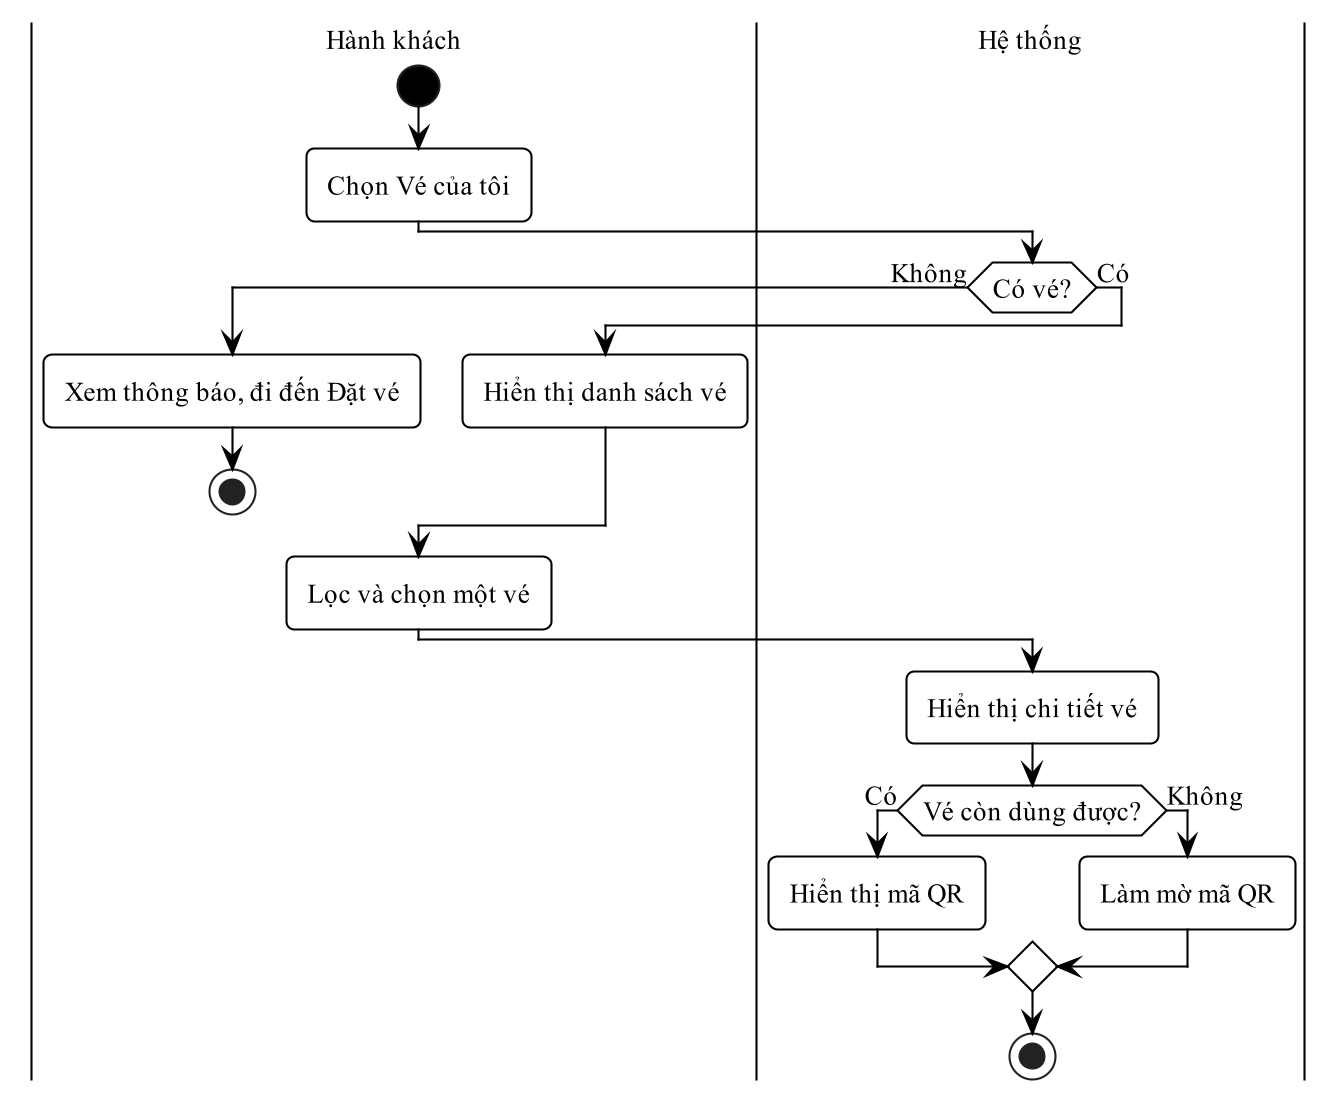

The diagram above was rendered by PlantUML. Its source (embedded in the PNG):
@startuml
!pragma layout smetana
skinparam dpi 200
skinparam defaultFontName "Times New Roman"
skinparam defaultFontSize 13
skinparam shadowing false
skinparam monochrome true
skinparam backgroundColor white
skinparam RoundCorner 8
skinparam ArrowColor black
skinparam ArrowThickness 1
skinparam state {
  BackgroundColor white
  BorderColor black
  BorderThickness 1
  StartColor black
  EndColor black
}
skinparam activity {
  BackgroundColor white
  BorderColor black
  BorderThickness 1
  DiamondBackgroundColor white
  DiamondBorderColor black
  StartColor black
  EndColor black
}
skinparam swimlane {
  BorderColor black
  BorderThickness 1
  TitleFontSize 13
}
skinparam usecase {
  BackgroundColor white
  BorderColor black
  BorderThickness 1
}
skinparam actor {
  BackgroundColor white
  BorderColor black
}
skinparam rectangle {
  BackgroundColor white
  BorderColor black
  BorderThickness 1
  RoundCorner 0
}
skinparam class {
  BackgroundColor white
  HeaderBackgroundColor white
  BorderColor black
  BorderThickness 1
}
skinparam classAttributeIconSize 0
|Hành khách|
start
:Chọn Vé của tôi;
|Hệ thống|
if (Có vé?) then (Không)
  |Hành khách|
  :Xem thông báo, đi đến Đặt vé;
  stop
else (Có)
  :Hiển thị danh sách vé;
endif
|Hành khách|
:Lọc và chọn một vé;
|Hệ thống|
:Hiển thị chi tiết vé;
if (Vé còn dùng được?) then (Có)
  :Hiển thị mã QR;
else (Không)
  :Làm mờ mã QR;
endif
stop
@enduml